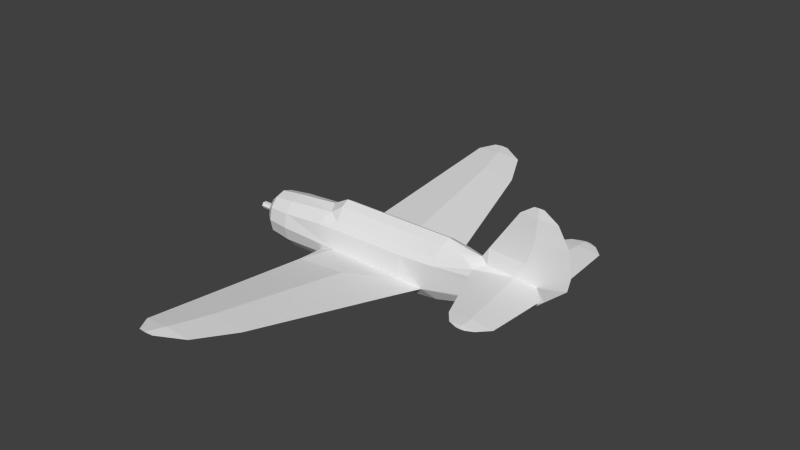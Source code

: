 # Source: sb2c_m.blend  (saved by Blender 2.69.0; exported with 4.5.12 LTS)
import bpy
from mathutils import Matrix  # noqa: F401  (used for matrix-valued properties, if any)

bpy.ops.wm.read_factory_settings(use_empty=True)
scene = bpy.context.scene
scene.name = 'Scene'

# ---- collections
col_collection_1 = bpy.data.collections.new('Collection 1'); scene.collection.children.link(col_collection_1)

# ---- materials (node trees are filled in below, after node groups)
mat_material_texture = bpy.data.materials.new('Material Texture')
mat_material_texture.alpha_threshold = 0.0
mat_material_texture.use_transparent_shadow = False
mat_material_texture.roughness = 0.5
mat_material_texture.line_color = (0.0, 0.0, 0.0, 1.0)

# ---- material node trees

# ---- world
world_world = bpy.data.worlds.new('World'); scene.world = world_world
world_world.color = (0.05088, 0.05088, 0.05088)
world_world.use_sun_shadow = False
world_world.sun_shadow_jitter_overblur = 0.0
world_world.cycles.sampling_method = 'MANUAL'
world_world.cycles.sample_map_resolution = 256

# ---- meshes
me_cylinder = bpy.data.meshes.new('Cylinder')
me_cylinder.from_pydata([(-0.31, 0.0, 1.2), (1.66, 0.0, 1.2), (3.4, 0.0, 1.2), (3.97, 2.618e-07, 1.08), (0.3, 0.0, 1.2), (-0.31, 0.2472, 1.055), (-0.31, 0.48, 0.6418), (0.3, 0.2472, 1.055), (0.3, 0.48, 0.6418), (1.66, 0.2472, 1.055), (1.66, 0.48, 0.6418), (3.363, 0.2472, 1.055), (3.264, 0.4509, 0.6935), (-0.31, -0.2472, 1.055), (-0.31, -0.48, 0.6418), (0.3, -0.2472, 1.055), (0.3, -0.48, 0.6418), (1.66, -0.2472, 1.055), (1.66, -0.48, 0.6418), (3.363, -0.2472, 1.055), (3.264, -0.4509, 0.6935), (3.945, -0.2086, 1.003), (4.463, 0.3661, 0.7492), (6.3, 0.08572, 0.75), (5.64, 0.23, 0.6631), (6.751, 0.59, 0.75), (6.638, 2.47, 0.75), (5.956, 2.47, 0.6902), (5.288, 2.47, 0.75), (6.325, 2.8, 0.75), (5.936, 2.8, 0.7159), (5.555, 2.8, 0.75), (6.093, 2.91, 0.75), (5.962, 2.91, 0.7385), (5.833, 2.91, 0.75), (4.752, 0.1151, 0.8808), (5.64, 0.13, 0.8346), (5.956, 2.47, 0.8098), (5.936, 2.8, 0.7841), (5.962, 2.91, 0.7615), (4.463, -0.3661, 0.7492), (6.3, -0.08572, 0.75), (5.64, -0.23, 0.6631), (6.751, -0.59, 0.75), (6.638, -2.47, 0.75), (5.956, -2.47, 0.6902), (5.288, -2.47, 0.75), (6.325, -2.8, 0.75), (5.936, -2.8, 0.7159), (5.555, -2.8, 0.75), (6.093, -2.91, 0.75), (5.962, -2.91, 0.7385), (5.833, -2.91, 0.75), (4.752, -0.1151, 0.8808), (5.64, -0.13, 0.8346), (5.956, -2.47, 0.8098), (5.936, -2.8, 0.7841), (5.962, -2.91, 0.7615), (-0.31, 0.6196, -0.481), (1.66, 0.6322, -0.465), (2.908, 0.6107, -0.3225), (-0.81, 0.663, -0.3183), (2.606, 1.64, -0.2118), (0.9237, 1.64, -0.3593), (-0.7237, 1.64, -0.2118), (1.436, 5.865, 0.2472), (0.3449, 5.865, 0.1515), (-0.7237, 5.865, 0.2472), (0.8363, 7.078, 0.379), (0.04809, 7.078, 0.3099), (-0.7237, 7.078, 0.379), (-0.17, 7.556, 0.4525), (0.0776, 7.556, 0.4308), (-0.17, 7.556, 0.4091), (-0.4124, 7.556, 0.4308), (-0.31, 0.6974, -0.155), (2.13, 0.6739, -0.241), (0.9237, 1.64, -0.06432), (0.3449, 5.865, 0.3429), (0.04809, 7.078, 0.448), (-0.31, -0.6196, -0.481), (1.66, -0.6322, -0.465), (2.908, -0.6107, -0.3225), (-0.81, -0.663, -0.3183), (2.606, -1.64, -0.2118), (0.9237, -1.64, -0.3593), (-0.7237, -1.64, -0.2118), (1.436, -5.865, 0.2472), (0.3449, -5.865, 0.1515), (-0.7237, -5.865, 0.2472), (0.8363, -7.078, 0.379), (0.04809, -7.078, 0.3099), (-0.7237, -7.078, 0.379), (-0.17, -7.556, 0.4525), (0.0776, -7.556, 0.4308), (-0.17, -7.556, 0.4091), (-0.4124, -7.556, 0.4308), (-0.31, -0.6974, -0.155), (2.13, -0.6739, -0.241), (0.9237, -1.64, -0.06432), (0.3449, -5.865, 0.3429), (0.04809, -7.078, 0.448), (-3.21, 0.215, -0.5203), (-3.21, 0.215, 0.3803), (-3.21, 0.3724, 0.19), (-2.24, 0.73, -0.07), (-2.24, 0.6322, -0.495), (-2.24, 0.365, -0.8061), (-2.24, 0.365, 0.6661), (-2.24, 0.6322, 0.355), (-2.954, 0.5498, -0.4485), (-2.954, 0.3174, -0.7255), (-2.954, 0.3174, 0.5855), (-2.954, 0.5498, 0.3085), (-2.954, 0.6349, -0.07), (-0.81, 0.6322, -0.465), (-0.81, 0.365, -0.8054), (-0.81, 0.4698, 0.6719), (-0.81, 0.6322, 0.465), (0.66, 0.6322, 0.465), (1.66, 0.365, -0.8054), (2.13, 0.6322, 0.475), (3.25, 0.34, -0.6375), (3.25, 0.5889, 0.51), (6.06, 0.1429, 0.145), (6.06, 0.0825, -0.00507), (6.06, 0.1746, 0.555), (3.945, 0.2086, 1.003), (-3.21, 0.43, -0.07), (-3.21, 0.3724, -0.33), (7.236, 0.0, 1.32), (5.958, 0.1121, 1.32), (4.706, 0.0, 1.32), (7.129, 0.0, 2.06), (6.159, 0.08503, 2.06), (5.209, 0.0, 2.06), (6.763, 0.0, 2.67), (6.187, 0.05049, 2.67), (5.623, 0.0, 2.67), (6.331, 0.0, 2.95), (6.179, 0.01329, 2.95), (6.031, 0.0, 2.95), (-0.6783, 0.3147, 0.8058), (-3.21, -0.43, -0.07), (-3.21, -0.3724, -0.33), (-3.21, -0.215, -0.5203), (-3.21, 2.853e-08, -0.59), (-3.21, -0.215, 0.3803), (-3.21, -0.3724, 0.19), (-2.24, -0.73, -0.07), (-2.24, -0.6322, -0.495), (-2.24, -0.365, -0.8061), (-2.24, -5.865e-09, -0.92), (-2.24, -0.365, 0.6661), (-2.24, -0.6322, 0.355), (-2.954, -0.5498, -0.4485), (-2.954, -0.3174, -0.7255), (-2.954, 7.093e-09, -0.8269), (-2.954, 2.745e-07, 0.6869), (-2.954, -0.3174, 0.5855), (-2.954, -0.5498, 0.3085), (-2.954, -0.6349, -0.07), (6.49, 0.0, 0.34), (-2.24, 0.0, 0.78), (-0.81, -0.6322, -0.465), (-0.81, -0.365, -0.8054), (-0.81, -7.851e-11, -0.93), (-0.81, -0.4698, 0.6719), (-0.81, -0.6322, 0.465), (0.66, -0.6322, 0.465), (1.66, -0.365, -0.8054), (1.66, -7.851e-11, -0.93), (2.13, -0.6322, 0.475), (3.25, -0.34, -0.6375), (3.25, 4.69e-09, -0.75), (3.25, -0.5889, 0.51), (4.493, 0.0, 1.003), (6.06, -0.1429, 0.145), (6.06, -0.0825, -0.00507), (6.06, 5.38e-08, -0.06), (6.06, -0.1746, 0.555), (-0.81, 3.074e-07, 0.93), (-3.21, 0.0, 0.45), (7.151, 0.0, 0.9), (-0.6783, -0.3147, 0.8058), (6.179, -0.01329, 2.95), (5.958, -0.1121, 1.32), (6.159, -0.08503, 2.06), (6.187, -0.05049, 2.67), (-3.85, 0.055, -0.1653), (-3.85, 0.11, -0.07), (-3.92, -3.725e-09, -0.07), (-3.21, 0.11, -0.07), (-3.21, 0.055, -0.1653), (-3.21, -0.055, -0.1653), (-3.21, -0.11, -0.07), (-3.21, -0.055, 0.02526), (-3.21, 0.055, 0.02526), (-3.85, -0.055, -0.1653), (-3.85, -0.11, -0.07), (-3.85, -0.055, 0.02526), (-3.85, 0.055, 0.02526)], [], [(25, 27, 26), (26, 30, 29), (26, 27, 30), (27, 28, 30), (30, 28, 31), (29, 33, 32), (29, 30, 33), (30, 31, 33), (33, 31, 34), (43, 45, 42), (41, 43, 42), (40, 46, 55), (43, 44, 45), (44, 47, 48), (44, 48, 45), (45, 48, 46), (48, 49, 46), (47, 50, 51), (47, 51, 48), (48, 51, 49), (51, 52, 49), (54, 55, 43), (54, 43, 41), (58, 61, 64), (63, 58, 64), (62, 66, 65), (62, 63, 66), (63, 64, 66), (66, 64, 67), (65, 69, 68), (65, 66, 69), (66, 67, 69), (69, 67, 70), (68, 73, 72), (68, 69, 73), (69, 70, 73), (73, 70, 74), (71, 68, 72), (101, 93, 90), (93, 94, 90), (59, 58, 63), (59, 63, 62), (60, 59, 62), (78, 62, 65), (75, 76, 77), (80, 86, 83), (85, 86, 80), (84, 87, 88), (84, 88, 85), (85, 88, 86), (88, 89, 86), (87, 90, 91), (87, 91, 88), (88, 91, 89), (91, 92, 89), (90, 94, 95), (90, 95, 91), (91, 95, 92), (95, 96, 92), (81, 85, 80), (81, 84, 85), (82, 84, 81), (76, 60, 62), (97, 99, 98), (114, 105, 106, 110), (110, 106, 107, 111), (111, 107, 152, 157), (113, 109, 105, 114), (112, 108, 109, 113), (102, 111, 157, 146), (123, 22, 126), (12, 22, 123), (125, 162, 179), (126, 162, 124), (106, 115, 116, 107), (119, 76, 75), (122, 125, 179, 174), (20, 18, 172), (11, 127, 12), (149, 83, 97), (116, 120, 171, 166), (120, 122, 174, 171), (130, 134, 133), (130, 131, 134), (131, 132, 134), (134, 132, 135), (133, 137, 136), (133, 134, 137), (134, 135, 137), (137, 135, 138), (136, 140, 139), (136, 137, 140), (137, 138, 140), (140, 138, 141), (188, 185, 138), (161, 155, 150, 149), (155, 156, 151, 150), (156, 157, 152, 151), (160, 161, 149, 154), (159, 160, 154, 153), (147, 148, 160, 159), (143, 144, 155, 161), (144, 145, 156, 155), (145, 146, 157, 156), (148, 143, 161, 160), (153, 154, 168, 167), (173, 174, 179, 178), (178, 179, 162), (180, 177, 162), (165, 166, 171, 170), (170, 171, 174, 173), (162, 183, 41), (41, 186, 54), (190, 192, 193, 189), (189, 193, 194, 198), (198, 194, 195, 199), (191, 199, 200), (199, 195, 196, 200), (201, 197, 192, 190), (200, 196, 197, 201), (191, 189, 198), (191, 190, 189), (191, 200, 201), (191, 201, 190), (28, 37, 38), (37, 25, 26), (28, 38, 31), (38, 26, 29), (36, 25, 37), (31, 39, 34), (37, 26, 38), (57, 50, 47), (32, 33, 34, 39), (39, 29, 32), (24, 22, 27), (45, 46, 40), (55, 44, 43), (50, 57, 52, 51), (40, 180, 42), (55, 56, 44), (46, 49, 56), (40, 55, 54), (46, 56, 55), (56, 47, 44), (56, 57, 47), (49, 52, 57), (53, 40, 54), (42, 45, 40), (49, 57, 56), (25, 24, 27), (23, 24, 25), (36, 23, 25), (61, 75, 64), (64, 78, 67), (67, 79, 70), (67, 78, 79), (79, 65, 68), (70, 79, 71), (64, 77, 78), (70, 71, 74), (75, 77, 64), (92, 93, 101), (78, 65, 79), (86, 89, 100), (89, 92, 101), (89, 101, 100), (100, 87, 84), (98, 84, 82), (101, 90, 87), (77, 76, 62), (99, 84, 98), (100, 101, 87), (99, 100, 84), (92, 96, 93), (77, 62, 78), (105, 75, 61), (59, 60, 120), (20, 175, 40), (0, 13, 15, 4), (154, 149, 97, 168), (60, 122, 120), (115, 61, 58), (58, 59, 120, 116), (118, 119, 75), (115, 58, 116), (175, 180, 40), (35, 127, 176), (35, 36, 22), (22, 127, 35), (54, 186, 53), (82, 173, 178, 177), (109, 118, 75, 105), (177, 178, 162), (151, 152, 166, 165), (168, 97, 169), (115, 106, 61), (108, 117, 118, 109), (107, 116, 166, 152), (22, 36, 37), (22, 37, 28), (27, 22, 28), (186, 132, 53), (53, 132, 176), (163, 181, 142, 108), (169, 97, 98), (81, 170, 82), (162, 23, 183), (158, 159, 153, 163), (82, 170, 173), (164, 80, 83), (80, 165, 170, 81), (164, 165, 80), (22, 24, 126), (17, 18, 20, 19), (3, 21, 176), (36, 35, 131), (35, 176, 132), (23, 36, 131), (123, 126, 124, 60), (60, 124, 125, 122), (172, 98, 82, 175), (119, 121, 76), (169, 98, 172), (150, 83, 149), (191, 198, 199), (163, 153, 184, 181), (153, 167, 184), (164, 83, 150), (108, 142, 117), (142, 181, 0), (0, 4, 7, 5), (41, 130, 186), (187, 135, 132), (162, 126, 23), (130, 133, 187), (139, 140, 141), (133, 136, 188), (183, 130, 41), (133, 188, 187), (188, 138, 135), (24, 23, 126), (139, 141, 185), (130, 187, 186), (136, 185, 188), (185, 141, 138), (187, 188, 135), (162, 41, 180), (131, 35, 132), (42, 180, 41), (23, 131, 130), (183, 23, 130), (13, 184, 14), (6, 8, 118), (14, 168, 16), (167, 168, 14), (5, 7, 8, 6), (184, 0, 181), (13, 14, 16, 15), (14, 184, 167), (119, 10, 121), (175, 20, 172), (175, 82, 177, 180), (4, 1, 9, 7), (127, 11, 2, 3), (0, 184, 13), (10, 12, 121), (127, 22, 12), (8, 119, 118), (121, 123, 60, 76), (117, 6, 118), (6, 117, 142), (169, 172, 18), (1, 2, 11, 9), (9, 11, 12, 10), (4, 15, 17, 1), (8, 10, 119), (106, 105, 61), (16, 169, 18), (16, 168, 169), (5, 6, 142), (0, 5, 142), (15, 16, 18, 17), (3, 176, 127), (21, 3, 2, 19), (1, 17, 19, 2), (21, 20, 40), (19, 20, 21), (40, 53, 21), (53, 176, 21), (7, 9, 10, 8), (12, 123, 121), (103, 112, 113, 104), (150, 151, 165, 164), (158, 163, 108, 112), (128, 114, 110, 129), (129, 110, 111, 102), (104, 113, 114, 128), (128, 129, 102, 146, 182, 103, 104), (143, 148, 147, 182, 146, 145, 144), (182, 147, 159, 158), (182, 158, 112, 103), (97, 86, 99), (94, 93, 96, 95), (86, 100, 99), (83, 86, 97), (31, 38, 39), (38, 29, 39), (186, 187, 132), (136, 139, 185), (124, 162, 125), (72, 73, 74, 71), (79, 68, 71)])
_uv = me_cylinder.uv_layers.new(name='UVMap')
_uv.uv.foreach_set('vector', [0.2638, 0.4809, 0.1635, 0.5233, 0.1635, 0.4869, 0.1635, 0.4869, 0.1459, 0.5244, 0.1459, 0.5036, 0.1635, 0.4869, 0.1635, 0.5233, 0.1459, 0.5244, 0.1635, 0.5233, 0.1635, 0.559, 0.1459, 0.5244, 0.1459, 0.5244, 0.1635, 0.559, 0.1459, 0.5447, 0.1459, 0.5036, 0.14, 0.523, 0.14, 0.516, 0.1459, 0.5036, 0.1459, 0.5244, 0.14, 0.523, 0.1459, 0.5244, 0.1459, 0.5447, 0.14, 0.523, 0.14, 0.523, 0.1459, 0.5447, 0.14, 0.5299, 0.3268, 0.4809, 0.4271, 0.5233, 0.3076, 0.5402, 0.2999, 0.505, 0.3268, 0.4809, 0.3076, 0.5402, 0.2757, 0.7568, 0.1634, 0.7128, 0.1634, 0.6771, 0.3268, 0.4809, 0.4271, 0.4869, 0.4271, 0.5233, 0.4271, 0.4869, 0.4447, 0.5036, 0.4447, 0.5244, 0.4271, 0.4869, 0.4447, 0.5244, 0.4271, 0.5233, 0.4271, 0.5233, 0.4447, 0.5244, 0.4271, 0.559, 0.4447, 0.5244, 0.4447, 0.5447, 0.4271, 0.559, 0.4447, 0.5036, 0.4506, 0.516, 0.4506, 0.523, 0.4447, 0.5036, 0.4506, 0.523, 0.4447, 0.5244, 0.4447, 0.5244, 0.4506, 0.523, 0.4447, 0.5447, 0.4506, 0.523, 0.4506, 0.5299, 0.4447, 0.5447, 0.2883, 0.694, 0.1634, 0.6771, 0.2637, 0.6347, 0.2883, 0.694, 0.2637, 0.6347, 0.2906, 0.6588, 0.4669, 0.1896, 0.4646, 0.2162, 0.4125, 0.2116, 0.4125, 0.1237, 0.4669, 0.1896, 0.4125, 0.2116, 0.4125, 0.03394, 0.187, 0.1546, 0.187, 0.09637, 0.4125, 0.03394, 0.4125, 0.1237, 0.187, 0.1546, 0.4125, 0.1237, 0.4125, 0.2116, 0.187, 0.1546, 0.187, 0.1546, 0.4125, 0.2116, 0.187, 0.2116, 0.187, 0.09637, 0.1223, 0.1705, 0.1223, 0.1284, 0.187, 0.09637, 0.187, 0.1546, 0.1223, 0.1705, 0.187, 0.1546, 0.187, 0.2116, 0.1223, 0.1705, 0.1223, 0.1705, 0.187, 0.2116, 0.1223, 0.2116, 0.1223, 0.1284, 0.09682, 0.1821, 0.09682, 0.1689, 0.1223, 0.1284, 0.1223, 0.1705, 0.09682, 0.1821, 0.1223, 0.1705, 0.1223, 0.2116, 0.09682, 0.1821, 0.09682, 0.1821, 0.1223, 0.2116, 0.09682, 0.195, 0.9033, 0.4156, 0.8778, 0.3619, 0.9033, 0.4024, 0.1222, 0.4039, 0.09669, 0.4156, 0.1222, 0.3619, 0.09669, 0.4156, 0.09669, 0.4024, 0.1222, 0.3619, 0.4663, 0.08444, 0.4669, 0.1896, 0.4125, 0.1237, 0.4663, 0.08444, 0.4125, 0.1237, 0.4125, 0.03394, 0.4674, 0.01786, 0.4663, 0.08444, 0.4125, 0.03394, 0.8131, 0.3881, 0.5876, 0.2674, 0.8131, 0.3298, 0.5372, 0.423, 0.536, 0.2928, 0.5876, 0.3572, 0.5331, 0.1896, 0.5875, 0.2116, 0.5354, 0.2162, 0.5875, 0.1237, 0.5875, 0.2116, 0.5331, 0.1896, 0.5875, 0.03394, 0.813, 0.09637, 0.813, 0.1546, 0.5875, 0.03394, 0.813, 0.1546, 0.5875, 0.1237, 0.5875, 0.1237, 0.813, 0.1546, 0.5875, 0.2116, 0.813, 0.1546, 0.813, 0.2116, 0.5875, 0.2116, 0.813, 0.09637, 0.8777, 0.1284, 0.8777, 0.1705, 0.813, 0.09637, 0.8777, 0.1705, 0.813, 0.1546, 0.813, 0.1546, 0.8777, 0.1705, 0.813, 0.2116, 0.8777, 0.1705, 0.8777, 0.2116, 0.813, 0.2116, 0.8777, 0.1284, 0.9032, 0.1689, 0.9032, 0.1821, 0.8777, 0.1284, 0.9032, 0.1821, 0.8777, 0.1705, 0.8777, 0.1705, 0.9032, 0.1821, 0.8777, 0.2116, 0.9032, 0.1821, 0.9032, 0.195, 0.8777, 0.2116, 0.5337, 0.08444, 0.5875, 0.1237, 0.5331, 0.1896, 0.5337, 0.08444, 0.5875, 0.03394, 0.5875, 0.1237, 0.5326, 0.01786, 0.5875, 0.03394, 0.5337, 0.08444, 0.536, 0.2928, 0.5326, 0.2513, 0.5876, 0.2674, 0.4628, 0.423, 0.4124, 0.3572, 0.464, 0.2928, 0.4475, 0.8311, 0.4094, 0.8311, 0.4094, 0.8084, 0.4475, 0.8108, 0.4475, 0.8108, 0.4094, 0.8084, 0.4094, 0.7918, 0.4475, 0.7961, 0.4475, 0.7961, 0.4094, 0.7918, 0.4094, 0.7857, 0.4475, 0.7906, 0.4475, 0.8513, 0.4094, 0.8537, 0.4094, 0.8311, 0.4475, 0.8311, 0.4475, 0.866, 0.4094, 0.8703, 0.4094, 0.8537, 0.4475, 0.8513, 0.4612, 0.807, 0.4475, 0.7961, 0.4475, 0.7906, 0.4612, 0.8033, 0.6986, 0.6158, 0.6338, 0.6286, 0.5486, 0.6182, 0.6978, 0.6256, 0.6338, 0.6286, 0.6986, 0.6158, 0.5486, 0.5883, 0.5257, 0.6067, 0.5486, 0.5854, 0.5486, 0.6182, 0.5257, 0.6067, 0.5486, 0.5963, 0.9915, 0.5622, 0.9152, 0.5638, 0.9152, 0.5456, 0.9915, 0.5456, 0.8368, 0.6134, 0.7583, 0.5757, 0.8885, 0.5803, 0.6986, 0.5546, 0.5486, 0.5883, 0.5486, 0.5854, 0.6986, 0.5486, 0.7795, 0.8709, 0.6939, 0.8682, 0.719, 0.8593, 0.6925, 0.6449, 0.6615, 0.6421, 0.6978, 0.6256, 0.4858, 0.8302, 0.5621, 0.8169, 0.5888, 0.8256, 0.9152, 0.5456, 0.7834, 0.5456, 0.7834, 0.539, 0.9152, 0.539, 0.7834, 0.5456, 0.6986, 0.5546, 0.6986, 0.5486, 0.7834, 0.539, 0.4859, 0.659, 0.5434, 0.6985, 0.4916, 0.6985, 0.4859, 0.659, 0.5541, 0.659, 0.5434, 0.6985, 0.5541, 0.659, 0.6209, 0.659, 0.5434, 0.6985, 0.5434, 0.6985, 0.6209, 0.659, 0.594, 0.6985, 0.4916, 0.6985, 0.5418, 0.7311, 0.5111, 0.7311, 0.4916, 0.6985, 0.5434, 0.6985, 0.5418, 0.7311, 0.5434, 0.6985, 0.594, 0.6985, 0.5418, 0.7311, 0.5418, 0.7311, 0.594, 0.6985, 0.5719, 0.7311, 0.5111, 0.7311, 0.5423, 0.746, 0.5342, 0.746, 0.5111, 0.7311, 0.5418, 0.7311, 0.5423, 0.746, 0.5418, 0.7311, 0.5719, 0.7311, 0.5423, 0.746, 0.5423, 0.746, 0.5719, 0.7311, 0.5502, 0.746, 0.9355, 0.9764, 0.935, 0.9913, 0.9054, 0.9764, 0.3438, 0.8311, 0.3438, 0.8108, 0.3819, 0.8084, 0.3819, 0.8311, 0.3438, 0.8108, 0.3438, 0.7961, 0.3819, 0.7918, 0.3819, 0.8084, 0.3438, 0.7961, 0.3438, 0.7906, 0.3819, 0.7857, 0.3819, 0.7918, 0.3438, 0.8513, 0.3438, 0.8311, 0.3819, 0.8311, 0.3819, 0.8537, 0.3438, 0.866, 0.3438, 0.8513, 0.3819, 0.8537, 0.3819, 0.8703, 0.3302, 0.8551, 0.3302, 0.8449, 0.3438, 0.8513, 0.3438, 0.866, 0.3302, 0.8311, 0.3302, 0.8172, 0.3438, 0.8108, 0.3438, 0.8311, 0.3302, 0.8172, 0.3302, 0.807, 0.3438, 0.7961, 0.3438, 0.8108, 0.3302, 0.807, 0.3302, 0.8033, 0.3438, 0.7906, 0.3438, 0.7961, 0.3302, 0.8449, 0.3302, 0.8311, 0.3438, 0.8311, 0.3438, 0.8513, 0.4858, 0.8695, 0.4858, 0.8529, 0.5621, 0.8587, 0.5621, 0.8698, 0.7787, 0.7999, 0.7787, 0.7939, 0.9287, 0.8307, 0.9287, 0.8336, 0.9287, 0.8336, 0.9287, 0.8307, 0.9516, 0.852, 0.9287, 0.8635, 0.9287, 0.8416, 0.9516, 0.852, 0.5621, 0.7909, 0.5621, 0.7843, 0.6939, 0.7843, 0.6939, 0.7909, 0.6939, 0.7909, 0.6939, 0.7843, 0.7787, 0.7939, 0.7787, 0.7999, 0.9516, 0.852, 0.9869, 0.8819, 0.9415, 0.8739, 0.9415, 0.8739, 0.9232, 0.9043, 0.9063, 0.8784, 0.7445, 0.9768, 0.78, 0.9768, 0.78, 0.9715, 0.7445, 0.9715, 0.7445, 0.9715, 0.78, 0.9715, 0.78, 0.9715, 0.7445, 0.9715, 0.7445, 0.9715, 0.78, 0.9715, 0.78, 0.9768, 0.7445, 0.9768, 0.7406, 0.9768, 0.7445, 0.9768, 0.7445, 0.9821, 0.7445, 0.9768, 0.78, 0.9768, 0.78, 0.9821, 0.7445, 0.9821, 0.7445, 0.9821, 0.78, 0.9821, 0.78, 0.9768, 0.7445, 0.9768, 0.7445, 0.9821, 0.78, 0.9821, 0.78, 0.9821, 0.7445, 0.9821, 0.7406, 0.9768, 0.7445, 0.9715, 0.7445, 0.9715, 0.7406, 0.9768, 0.7445, 0.9768, 0.7445, 0.9715, 0.7406, 0.9768, 0.7445, 0.9821, 0.7445, 0.9821, 0.7406, 0.9768, 0.7445, 0.9821, 0.7445, 0.9768, 0.427, 0.7128, 0.427, 0.6771, 0.4446, 0.6782, 0.427, 0.6771, 0.3267, 0.6347, 0.427, 0.6407, 0.427, 0.7128, 0.4446, 0.6782, 0.4446, 0.6985, 0.4446, 0.6782, 0.427, 0.6407, 0.4446, 0.6574, 0.3021, 0.694, 0.3267, 0.6347, 0.427, 0.6771, 0.4446, 0.6985, 0.4505, 0.6768, 0.4505, 0.6837, 0.427, 0.6771, 0.427, 0.6407, 0.4446, 0.6782, 0.1399, 0.6768, 0.1399, 0.6698, 0.1458, 0.6574, 0.4505, 0.6698, 0.4505, 0.6768, 0.4505, 0.6837, 0.4505, 0.6768, 0.4505, 0.6768, 0.4446, 0.6574, 0.4505, 0.6698, 0.283, 0.5402, 0.2758, 0.603, 0.1635, 0.5233, 0.4271, 0.5233, 0.4271, 0.559, 0.3149, 0.603, 0.1634, 0.6771, 0.1634, 0.6407, 0.2637, 0.6347, 0.1399, 0.6698, 0.1399, 0.6768, 0.1399, 0.6837, 0.1399, 0.6768, 0.8435, 0.8739, 0.9287, 0.8635, 0.9063, 0.8693, 0.1634, 0.6771, 0.1458, 0.6782, 0.1634, 0.6407, 0.1634, 0.7128, 0.1458, 0.6985, 0.1458, 0.6782, 0.2757, 0.7568, 0.1634, 0.6771, 0.2883, 0.694, 0.1634, 0.7128, 0.1458, 0.6782, 0.1634, 0.6771, 0.1458, 0.6782, 0.1458, 0.6574, 0.1634, 0.6407, 0.1458, 0.6782, 0.1399, 0.6768, 0.1458, 0.6574, 0.1458, 0.6985, 0.1399, 0.6837, 0.1399, 0.6768, 0.8589, 0.8809, 0.8435, 0.8739, 0.9063, 0.8784, 0.3076, 0.5402, 0.4271, 0.5233, 0.3149, 0.603, 0.1458, 0.6985, 0.1399, 0.6768, 0.1458, 0.6782, 0.2638, 0.4809, 0.283, 0.5402, 0.1635, 0.5233, 0.2907, 0.505, 0.283, 0.5402, 0.2638, 0.4809, 0.3021, 0.694, 0.2998, 0.6588, 0.3267, 0.6347, 0.5354, 0.4497, 0.5372, 0.423, 0.5876, 0.4451, 0.5876, 0.4451, 0.8131, 0.3881, 0.8131, 0.4451, 0.8131, 0.4451, 0.8778, 0.4039, 0.8778, 0.4451, 0.8131, 0.4451, 0.8131, 0.3881, 0.8778, 0.4039, 0.8778, 0.4039, 0.8131, 0.3298, 0.8778, 0.3619, 0.8778, 0.4451, 0.8778, 0.4039, 0.9033, 0.4156, 0.5876, 0.4451, 0.5876, 0.3572, 0.8131, 0.3881, 0.8778, 0.4451, 0.9033, 0.4156, 0.9033, 0.4285, 0.5372, 0.423, 0.5876, 0.3572, 0.5876, 0.4451, 0.1222, 0.4451, 0.09669, 0.4156, 0.1222, 0.4039, 0.8131, 0.3881, 0.8131, 0.3298, 0.8778, 0.4039, 0.4124, 0.4451, 0.1869, 0.4451, 0.1869, 0.3881, 0.1869, 0.4451, 0.1222, 0.4451, 0.1222, 0.4039, 0.1869, 0.4451, 0.1222, 0.4039, 0.1869, 0.3881, 0.1869, 0.3881, 0.1869, 0.3298, 0.4124, 0.2674, 0.464, 0.2928, 0.4124, 0.2674, 0.4674, 0.2513, 0.1222, 0.4039, 0.1222, 0.3619, 0.1869, 0.3298, 0.5876, 0.3572, 0.536, 0.2928, 0.5876, 0.2674, 0.4124, 0.3572, 0.4124, 0.2674, 0.464, 0.2928, 0.1869, 0.3881, 0.1222, 0.4039, 0.1869, 0.3298, 0.4124, 0.3572, 0.1869, 0.3881, 0.4124, 0.2674, 0.1222, 0.4451, 0.09669, 0.4285, 0.09669, 0.4156, 0.5876, 0.3572, 0.5876, 0.2674, 0.8131, 0.3881, 0.9915, 0.5849, 0.8885, 0.5803, 0.9152, 0.5716, 0.7834, 0.5638, 0.7168, 0.5714, 0.7834, 0.5456, 0.7795, 0.8709, 0.7787, 0.8611, 0.8435, 0.8739, 0.8259, 0.04256, 0.8259, 0.03488, 0.8583, 0.03488, 0.8583, 0.04256, 0.4858, 0.8529, 0.4858, 0.8302, 0.5888, 0.8256, 0.5621, 0.8587, 0.7168, 0.5714, 0.6986, 0.5546, 0.7834, 0.5456, 0.9152, 0.5638, 0.9152, 0.5716, 0.8885, 0.5629, 0.8885, 0.5629, 0.7834, 0.5638, 0.7834, 0.5456, 0.9152, 0.5456, 0.9152, 0.6134, 0.8368, 0.6134, 0.8885, 0.5803, 0.9152, 0.5638, 0.8885, 0.5629, 0.9152, 0.5456, 0.7787, 0.8611, 0.9287, 0.8635, 0.8435, 0.8739, 0.6184, 0.6356, 0.6615, 0.6421, 0.6322, 0.6421, 0.6184, 0.6356, 0.5711, 0.6331, 0.6338, 0.6286, 0.6338, 0.6286, 0.6615, 0.6421, 0.6184, 0.6356, 0.9063, 0.8784, 0.9232, 0.9043, 0.8589, 0.8809, 0.7605, 0.8167, 0.7787, 0.7999, 0.9287, 0.8336, 0.9287, 0.8416, 0.9915, 0.6075, 0.9152, 0.6134, 0.8885, 0.5803, 0.9915, 0.5849, 0.9287, 0.8416, 0.9287, 0.8336, 0.9516, 0.852, 0.4858, 0.7909, 0.4858, 0.7848, 0.5621, 0.7843, 0.5621, 0.7909, 0.5621, 0.8587, 0.5888, 0.8256, 0.6405, 0.8587, 0.9152, 0.5638, 0.9915, 0.5622, 0.9152, 0.5716, 0.9915, 0.6242, 0.9152, 0.6245, 0.9152, 0.6134, 0.9915, 0.6075, 0.9915, 0.5456, 0.9152, 0.5456, 0.9152, 0.539, 0.9915, 0.5395, 0.3147, 0.7568, 0.3021, 0.694, 0.427, 0.6771, 0.3147, 0.7568, 0.427, 0.6771, 0.427, 0.7128, 0.1635, 0.5233, 0.2758, 0.603, 0.1635, 0.559, 0.9232, 0.9043, 0.8564, 0.9043, 0.8589, 0.8809, 0.8589, 0.8809, 0.8564, 0.9043, 0.8451, 0.8874, 0.9915, 0.6302, 0.9152, 0.6382, 0.9082, 0.6316, 0.9915, 0.6242, 0.6405, 0.8587, 0.5888, 0.8256, 0.719, 0.821, 0.6939, 0.8091, 0.6939, 0.7909, 0.7605, 0.8167, 0.5257, 0.6067, 0.5358, 0.6286, 0.4904, 0.6366, 0.3438, 0.8715, 0.3438, 0.866, 0.3819, 0.8703, 0.3819, 0.8764, 0.7605, 0.8167, 0.6939, 0.7909, 0.7787, 0.7999, 0.5621, 0.8091, 0.5888, 0.8082, 0.5621, 0.8169, 0.5888, 0.8082, 0.5621, 0.7909, 0.6939, 0.7909, 0.6939, 0.8091, 0.5621, 0.8091, 0.5621, 0.7909, 0.5888, 0.8082, 0.6338, 0.6286, 0.5711, 0.624, 0.5486, 0.6182, 0.8683, 0.03488, 0.8683, 0.01298, 0.9533, 0.01572, 0.9586, 0.03488, 0.8172, 0.8915, 0.8158, 0.8874, 0.8451, 0.8874, 0.5711, 0.6331, 0.6184, 0.6356, 0.5541, 0.659, 0.6184, 0.6356, 0.6322, 0.6421, 0.6209, 0.659, 0.5358, 0.6286, 0.5711, 0.6331, 0.5541, 0.659, 0.6986, 0.6158, 0.5486, 0.6182, 0.5486, 0.5963, 0.7168, 0.5714, 0.7168, 0.5714, 0.5486, 0.5963, 0.5486, 0.5883, 0.6986, 0.5546, 0.719, 0.8593, 0.719, 0.821, 0.7605, 0.8167, 0.7787, 0.8611, 0.8368, 0.6134, 0.7583, 0.614, 0.7583, 0.5757, 0.6405, 0.8587, 0.719, 0.821, 0.719, 0.8593, 0.4858, 0.8075, 0.5621, 0.8169, 0.4858, 0.8302, 0.7406, 0.9768, 0.7445, 0.9715, 0.7445, 0.9768, 0.4858, 0.8755, 0.4858, 0.8695, 0.5691, 0.8769, 0.5621, 0.8835, 0.4858, 0.8695, 0.5621, 0.8698, 0.5691, 0.8769, 0.5621, 0.8091, 0.5621, 0.8169, 0.4858, 0.8075, 0.9915, 0.6242, 0.9082, 0.6316, 0.9152, 0.6245, 0.8064, 0.02167, 0.7994, 0.02825, 0.8259, 0.04256, 0.8259, 0.04256, 0.8583, 0.04256, 0.8583, 0.03488, 0.8259, 0.03488, 0.9415, 0.8739, 0.9914, 0.9043, 0.9232, 0.9043, 0.934, 0.9438, 0.8833, 0.9438, 0.8564, 0.9043, 0.5257, 0.6067, 0.5486, 0.6182, 0.5358, 0.6286, 0.9914, 0.9043, 0.9857, 0.9438, 0.934, 0.9438, 0.5342, 0.746, 0.5423, 0.746, 0.5502, 0.746, 0.9857, 0.9438, 0.9662, 0.9764, 0.9355, 0.9764, 0.9869, 0.8819, 0.9914, 0.9043, 0.9415, 0.8739, 0.9857, 0.9438, 0.9355, 0.9764, 0.934, 0.9438, 0.9355, 0.9764, 0.9054, 0.9764, 0.8833, 0.9438, 0.5711, 0.624, 0.5358, 0.6286, 0.5486, 0.6182, 0.9431, 0.9913, 0.9271, 0.9913, 0.935, 0.9913, 0.9914, 0.9043, 0.934, 0.9438, 0.9232, 0.9043, 0.9662, 0.9764, 0.935, 0.9913, 0.9355, 0.9764, 0.935, 0.9913, 0.9271, 0.9913, 0.9054, 0.9764, 0.934, 0.9438, 0.9355, 0.9764, 0.8833, 0.9438, 0.9516, 0.852, 0.9415, 0.8739, 0.9287, 0.8635, 0.5541, 0.659, 0.6184, 0.6356, 0.6209, 0.659, 0.9063, 0.8693, 0.9287, 0.8635, 0.9415, 0.8739, 0.5358, 0.6286, 0.5541, 0.659, 0.4859, 0.659, 0.4904, 0.6366, 0.5358, 0.6286, 0.4859, 0.659, 0.8259, 0.03488, 0.8064, 0.02167, 0.8259, 0.01298, 0.8885, 0.6229, 0.856, 0.6229, 0.9152, 0.6134, 0.5888, 0.8682, 0.5621, 0.8587, 0.6213, 0.8682, 0.5621, 0.8698, 0.5621, 0.8587, 0.5888, 0.8682, 0.8259, 0.03488, 0.8583, 0.03488, 0.8583, 0.01298, 0.8259, 0.01298, 0.8064, 0.02167, 0.8259, 0.04256, 0.7994, 0.02825, 0.8259, 0.03488, 0.8259, 0.01298, 0.8583, 0.01298, 0.8583, 0.03488, 0.5888, 0.8682, 0.5691, 0.8769, 0.5621, 0.8698, 0.8368, 0.6134, 0.7834, 0.6229, 0.7583, 0.614, 0.7787, 0.8611, 0.7795, 0.8709, 0.719, 0.8593, 0.7787, 0.8611, 0.7605, 0.8167, 0.9287, 0.8416, 0.9287, 0.8635, 0.856, 0.6526, 0.7834, 0.6526, 0.7834, 0.6449, 0.856, 0.6449, 0.9894, 0.03214, 0.9586, 0.03488, 0.9605, 0.04256, 0.9907, 0.0362, 0.8259, 0.04256, 0.8064, 0.02167, 0.8259, 0.03488, 0.7834, 0.6229, 0.6978, 0.6256, 0.7583, 0.614, 0.6615, 0.6421, 0.6338, 0.6286, 0.6978, 0.6256, 0.856, 0.6229, 0.8368, 0.6134, 0.9152, 0.6134, 0.7583, 0.614, 0.6986, 0.6158, 0.7168, 0.5714, 0.7583, 0.5757, 0.9152, 0.6245, 0.8885, 0.6229, 0.9152, 0.6134, 0.8885, 0.6229, 0.9152, 0.6245, 0.9082, 0.6316, 0.6405, 0.8587, 0.719, 0.8593, 0.6939, 0.8682, 0.8683, 0.04256, 0.9605, 0.04256, 0.9586, 0.03488, 0.8683, 0.03488, 0.8683, 0.03488, 0.9586, 0.03488, 0.9533, 0.01572, 0.8683, 0.01298, 0.6213, 0.8979, 0.6213, 0.8902, 0.6939, 0.8902, 0.6939, 0.8979, 0.856, 0.6229, 0.7834, 0.6229, 0.8368, 0.6134, 0.9915, 0.5622, 0.9915, 0.5849, 0.9152, 0.5716, 0.6213, 0.8682, 0.6405, 0.8587, 0.6939, 0.8682, 0.6213, 0.8682, 0.5621, 0.8587, 0.6405, 0.8587, 0.8259, 0.03488, 0.8259, 0.01298, 0.8064, 0.02167, 0.8259, 0.04256, 0.8259, 0.03488, 0.8064, 0.02167, 0.6213, 0.8902, 0.6213, 0.8682, 0.6939, 0.8682, 0.6939, 0.8902, 0.6602, 0.6462, 0.6322, 0.6421, 0.6615, 0.6421, 0.9894, 0.03214, 0.9907, 0.0362, 0.9605, 0.04256, 0.9586, 0.03488, 0.8683, 0.04256, 0.8683, 0.03488, 0.9586, 0.03488, 0.9605, 0.04256, 0.8158, 0.8874, 0.7795, 0.8709, 0.8435, 0.8739, 0.7848, 0.8902, 0.7795, 0.8709, 0.8158, 0.8874, 0.8435, 0.8739, 0.8589, 0.8809, 0.8158, 0.8874, 0.8589, 0.8809, 0.8451, 0.8874, 0.8158, 0.8874, 0.856, 0.6449, 0.7834, 0.6449, 0.7834, 0.6229, 0.856, 0.6229, 0.6978, 0.6256, 0.6986, 0.6158, 0.7583, 0.614, 0.4612, 0.8551, 0.4475, 0.866, 0.4475, 0.8513, 0.4612, 0.8449, 0.4858, 0.8075, 0.4858, 0.7909, 0.5621, 0.7909, 0.5621, 0.8091, 0.4475, 0.8715, 0.4094, 0.8764, 0.4094, 0.8703, 0.4475, 0.866, 0.4612, 0.8311, 0.4475, 0.8311, 0.4475, 0.8108, 0.4612, 0.8172, 0.4612, 0.8172, 0.4475, 0.8108, 0.4475, 0.7961, 0.4612, 0.807, 0.4612, 0.8449, 0.4475, 0.8513, 0.4475, 0.8311, 0.4612, 0.8311, 0.9228, 0.7347, 0.9259, 0.7208, 0.9343, 0.7107, 0.9458, 0.707, 0.9458, 0.7625, 0.9343, 0.7588, 0.9259, 0.7486, 0.9687, 0.7347, 0.9657, 0.7486, 0.9573, 0.7588, 0.9458, 0.7625, 0.9458, 0.707, 0.9573, 0.7107, 0.9657, 0.7208, 0.3302, 0.8588, 0.3302, 0.8551, 0.3438, 0.866, 0.3438, 0.8715, 0.4612, 0.8588, 0.4475, 0.8715, 0.4475, 0.866, 0.4612, 0.8551, 0.4628, 0.423, 0.4124, 0.4451, 0.4124, 0.3572, 0.09669, 0.4024, 0.09669, 0.4156, 0.09669, 0.4285, 0.09669, 0.4156, 0.4124, 0.4451, 0.1869, 0.3881, 0.4124, 0.3572, 0.4646, 0.4497, 0.4124, 0.4451, 0.4628, 0.423, 0.4446, 0.6985, 0.4446, 0.6782, 0.4505, 0.6768, 0.4446, 0.6782, 0.4446, 0.6574, 0.4505, 0.6768, 0.9232, 0.9043, 0.934, 0.9438, 0.8564, 0.9043, 0.9662, 0.9764, 0.9431, 0.9913, 0.935, 0.9913, 0.5486, 0.5963, 0.5257, 0.6067, 0.5486, 0.5883, 0.9033, 0.4024, 0.9033, 0.4156, 0.9033, 0.4285, 0.9033, 0.4156, 0.8778, 0.4039, 0.8778, 0.3619, 0.9033, 0.4156])
me_cylinder.materials.append(mat_material_texture)
me_cylinder.use_remesh_preserve_volume = False
me_cylinder.use_remesh_preserve_attributes = False
me_cylinder.use_mirror_vertex_groups = False
me_cylinder.update()

# ---- objects
ob_medium = bpy.data.objects.new('Medium', me_cylinder)

# ---- transforms, parenting, visibility, modifiers, constraints
ob_medium.location = (0.0, 0.0, 0.0)
ob_medium.lineart.crease_threshold = 0.0

# ---- collection membership
col_collection_1.objects.link(ob_medium)

# ---- scene / render settings (as saved in the file)
scene.frame_start = 1; scene.frame_end = 250; scene.frame_set(1)
scene.render.engine = 'BLENDER_EEVEE_NEXT'
scene.render.image_settings.compression = 90
scene.render.resolution_percentage = 50
scene.render.dither_intensity = 0.0
scene.cycles.use_denoising = False
scene.cycles.samples = 10
scene.cycles.sampling_pattern = 'TABULATED_SOBOL'
scene.cycles.light_sampling_threshold = 0.0
scene.cycles.use_adaptive_sampling = False
scene.cycles.use_light_tree = False
scene.cycles.blur_glossy = 0.0
scene.cycles.volume_bounces = 1
scene.cycles.pixel_filter_type = 'GAUSSIAN'
scene.cycles.sample_clamp_indirect = 0.0
scene.view_settings.view_transform = 'Standard'
bpy.context.view_layer.update()

# ---- added for rendering (the .blend has no active camera and no usable light): camera, sun
cam_auto = bpy.data.cameras.new('AutoCamera')
cam_auto.lens = 50.0
cam_auto.sensor_width = 36.0
cam_auto.clip_end = 1000.0
ob_auto_camera = bpy.data.objects.new('AutoCamera', cam_auto)
scene.collection.objects.link(ob_auto_camera)
ob_auto_camera.location = (19.4034, -21.2945, 15.2063)
ob_auto_camera.rotation_euler = (1.09748, -7.21219e-08, 0.694738)
scene.camera = ob_auto_camera
light_auto_sun = bpy.data.lights.new('AutoSun', 'SUN')
light_auto_sun.energy = 3.0
light_auto_sun.angle = 0.0523599
ob_auto_sun = bpy.data.objects.new('AutoSun', light_auto_sun)
scene.collection.objects.link(ob_auto_sun)
ob_auto_sun.rotation_euler = (0.872665, 0.174533, 0.523599)
bpy.context.view_layer.update()
